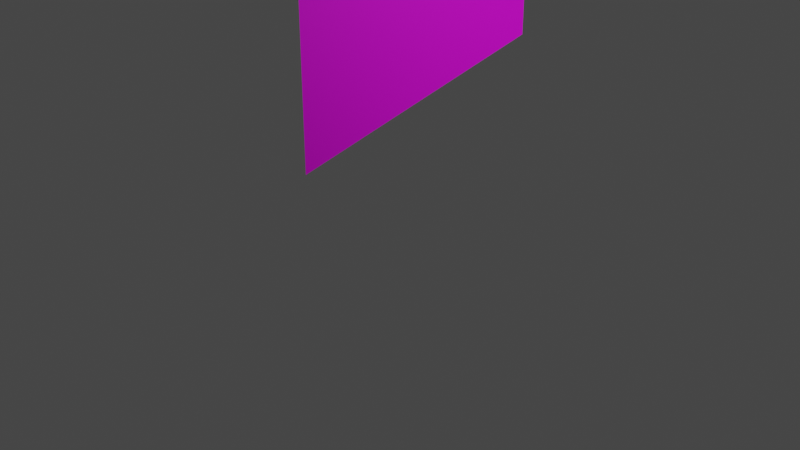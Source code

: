 # Source: stairs_wall.blend  (saved by Blender 3.3.6; exported with 4.5.12 LTS)
import bpy
from mathutils import Matrix  # noqa: F401  (used for matrix-valued properties, if any)

bpy.ops.wm.read_factory_settings(use_empty=True)
scene = bpy.context.scene
scene.name = 'Scene'

# ---- collections
col_collection = bpy.data.collections.new('Collection'); scene.collection.children.link(col_collection)

# ---- images (referenced by path relative to the original .blend; pixels are not part of the script)
import os
ASSET_DIR = os.environ.get("B2B_ASSET_DIR", "")  # directory of the original .blend (textures are referenced by path, not embedded)
HERE = os.path.dirname(os.path.abspath(__file__))  # packed textures are extracted next to this script under _unpacked/

def load_image(name, relpath, width, height, colorspace="sRGB"):
    """Load a texture the original file referenced (path relative to the .blend, or extracted next to this script)."""
    p = next((c for c in (os.path.join(HERE, relpath), os.path.join(ASSET_DIR, relpath)) if relpath and os.path.exists(c)), "")
    if p:
        img = bpy.data.images.load(p, check_existing=True)
        img.name = name
    else:  # same state as the original file: an image datablock whose file is absent (Cycles renders it pink)
        img = bpy.data.images.new(name, width, height)
        img.source = "FILE"
        img.filepath = "//" + (relpath or name)
    img.colorspace_settings.name = colorspace
    return img
img_wall_height_png = load_image('wall_height.png', 'wall_height.png', 1024, 1024, 'Non-Color')
img_wall_albedo_png = load_image('wall_albedo.png', 'wall_albedo.png', 1024, 1024, 'sRGB')
img_wall_normal_png = load_image('wall_normal.png', 'wall_normal.png', 1024, 1024, 'Non-Color')
img_wall_ao_png = load_image('wall_ao.png', 'wall_ao.png', 1024, 1024, 'Non-Color')

# ---- materials (node trees are filled in below, after node groups)
mat_material = bpy.data.materials.new('Material')
mat_material.alpha_threshold = 0.0
mat_material.use_transparent_shadow = False
mat_material.roughness = 0.5
mat_material.line_color = (0.0, 0.0, 0.0, 1.0)

# ---- material node trees
mat_material.use_nodes = True; mat_material.node_tree.nodes.clear()
_N = mat_material.node_tree.nodes; _L = mat_material.node_tree.links
n0 = _N.new('ShaderNodeOutputMaterial'); n0.name = 'Material Output'; n0.location = (300, 300)
n1 = _N.new('ShaderNodeBsdfPrincipled'); n1.name = 'Principled BSDF'; n1.location = (10, 300)
n1.distribution = 'GGX'
n1.subsurface_method = 'RANDOM_WALK_SKIN'
n1.inputs[3].default_value = 1.45
n1.inputs[27].default_value = (0.0, 0.0, 0.0, 1.0)
n1.inputs[28].default_value = 1.0
n2 = _N.new('ShaderNodeTexImage'); n2.name = 'Image Texture'; n2.location = (86, -870)
n2.label = 'Displacement'
n2.image = img_wall_height_png
n3 = _N.new('ShaderNodeDisplacement'); n3.name = 'Displacement'; n3.location = (110, -400)
n3.inputs[2].default_value = 1.0
n4 = _N.new('ShaderNodeTexImage'); n4.name = 'Image Texture.001'; n4.location = (86, -310)
n4.label = 'Base Color'
n4.image = img_wall_albedo_png
n5 = _N.new('ShaderNodeTexImage'); n5.name = 'Image Texture.002'; n5.location = (86, -590)
n5.label = 'Normal'
n5.image = img_wall_normal_png
n6 = _N.new('ShaderNodeNormalMap'); n6.name = 'Normal Map'; n6.location = (-240, -60)
n7 = _N.new('ShaderNodeTexImage'); n7.name = 'Image Texture.003'; n7.location = (86, -30)
n7.label = 'Ambient Occlusion'
n7.image = img_wall_ao_png
n8 = _N.new('ShaderNodeMapping'); n8.name = 'Mapping'; n8.location = (230, -30)
n9 = _N.new('NodeReroute'); n9.name = 'Reroute'; n9.location = (36, -586)
n9.width = 16
n9.socket_idname = 'NodeSocketVector'
n10 = _N.new('ShaderNodeTexCoord'); n10.name = 'Texture Coordinate'; n10.location = (30, -30)
n11 = _N.new('NodeFrame'); n11.name = 'Frame'; n11.location = (-1270, 330)
n11.label = 'Mapping'
n11.width = 400
n12 = _N.new('NodeFrame'); n12.name = 'Frame.001'; n12.location = (-626, 530)
n12.label = 'Textures'
n12.width = 356
n2.parent = n12
n4.parent = n12
n5.parent = n12
n7.parent = n12
n8.parent = n11
n9.parent = n12
n10.parent = n11
_L.new(n1.outputs[0], n0.inputs[0])
_L.new(n2.outputs[0], n3.inputs[0])
_L.new(n3.outputs[0], n0.inputs[2])
_L.new(n4.outputs[0], n1.inputs[0])
_L.new(n5.outputs[0], n6.inputs[1])
_L.new(n6.outputs[0], n1.inputs[5])
_L.new(n9.outputs[0], n7.inputs[0])
_L.new(n9.outputs[0], n4.inputs[0])
_L.new(n9.outputs[0], n5.inputs[0])
_L.new(n9.outputs[0], n2.inputs[0])
_L.new(n8.outputs[0], n9.inputs[0])
_L.new(n10.outputs[2], n8.inputs[0])
n0.is_active_output = True

# ---- world
world_world = bpy.data.worlds.new('World'); scene.world = world_world
world_world.use_nodes = True; world_world.node_tree.nodes.clear()
_N = world_world.node_tree.nodes; _L = world_world.node_tree.links
n0 = _N.new('ShaderNodeOutputWorld'); n0.name = 'World Output'; n0.location = (300, 300)
n1 = _N.new('ShaderNodeBackground'); n1.name = 'Background'; n1.location = (10, 300)
n1.inputs[0].default_value = (0.05088, 0.05088, 0.05088, 1.0)
_L.new(n1.outputs[0], n0.inputs[0])
n0.is_active_output = True
world_world.color = (0.05088, 0.05088, 0.05088)
world_world.use_sun_shadow = False
world_world.sun_shadow_jitter_overblur = 0.0

# ---- cameras
cam_camera = bpy.data.cameras.new('Camera')
cam_camera.clip_end = 100.0
cam_camera.ortho_scale = 7.314

# ---- lights
light_light = bpy.data.lights.new('Light', 'POINT')
light_light.transmission_factor = 0.0
light_light.energy = 1000.0
light_light.shadow_soft_size = 0.1
light_light.shadow_maximum_resolution = 0.006
light_light.use_absolute_resolution = True

# ---- meshes
me_plane_005 = bpy.data.meshes.new('Plane.005')
me_plane_005.from_pydata([], [], [])
_uv = me_plane_005.uv_layers.new(name='UVMap')
_uv.uv.foreach_set('vector', [])
me_plane_005.materials.append(mat_material)
me_plane_005.update()
me_plane_001 = bpy.data.meshes.new('Plane.001')
me_plane_001.from_pydata([], [], [])
_uv = me_plane_001.uv_layers.new(name='UVMap')
_uv.uv.foreach_set('vector', [])
me_plane_001.materials.append(mat_material)
me_plane_001.update()
me_plane_003 = bpy.data.meshes.new('Plane.003')
me_plane_003.from_pydata([(-0.5, -1.132e-07, -0.75), (-0.5, -5.662e-08, 1.788e-07), (-1.5, 2.842e-14, 3.576e-07), (-1.5, -5.662e-08, -0.75)], [], [(3, 0, 1, 2)])
_uv = me_plane_003.uv_layers.new(name='UVMap')
_uv.uv.foreach_set('vector', [0.0001002, 0.25, 0.3334, 9.986e-05, 0.3334, 0.25, 0.0001002, 0.5])
me_plane_003.materials.append(mat_material)
me_plane_003.update()
me_plane_006 = bpy.data.meshes.new('Plane.006')
me_plane_006.from_pydata([(-1.5, 1.132e-07, 1.5), (-0.5, 5.662e-08, 1.5), (-0.5, -3.553e-15, 0.75), (-1.5, 5.662e-08, 0.75)], [], [(3, 2, 1, 0)])
_uv = me_plane_006.uv_layers.new(name='UVMap')
_uv.uv.foreach_set('vector', [0.0001002, 0.7499, 0.3334, 0.5, 0.3334, 0.7499, 0.0001002, 0.9999])
me_plane_006.materials.append(mat_material)
me_plane_006.update()
me_plane_007 = bpy.data.meshes.new('Plane.007')
me_plane_007.from_pydata([(-1.5, 1.132e-07, 1.5), (-0.5, 1.132e-07, 2.25), (-0.5, 5.662e-08, 1.5)], [], [(0, 2, 1)])
_uv = me_plane_007.uv_layers.new(name='UVMap')
_uv.uv.foreach_set('vector', [0.0001002, 0.9999, 0.3334, 0.7499, 0.3334, 0.9999])
me_plane_007.materials.append(mat_material)
me_plane_007.update()
me_plane_008 = bpy.data.meshes.new('Plane.008')
me_plane_008.from_pydata([(-0.5, -1.132e-07, -0.75), (-1.5, -1.132e-07, -1.5), (-1.5, -5.662e-08, -0.75)], [], [(1, 0, 2)])
_uv = me_plane_008.uv_layers.new(name='UVMap')
_uv.uv.foreach_set('vector', [0.0001003, 9.993e-05, 0.3334, 9.986e-05, 0.0001002, 0.25])
me_plane_008.materials.append(mat_material)
me_plane_008.update()
me_plane_009 = bpy.data.meshes.new('Plane.009')
me_plane_009.from_pydata([(-0.5, 1.132e-07, 2.25), (0.5, 1.132e-07, 3.0), (0.5, 5.662e-08, 2.25)], [], [(0, 2, 1)])
_uv = me_plane_009.uv_layers.new(name='UVMap')
_uv.uv.foreach_set('vector', [0.3334, 0.9999, 0.6666, 0.7499, 0.6666, 0.9999])
me_plane_009.materials.append(mat_material)
me_plane_009.update()
me_plane_010 = bpy.data.meshes.new('Plane.010')
me_plane_010.from_pydata([(-0.5, 1.132e-07, 2.25), (0.5, 2.842e-14, 1.5), (-0.5, 5.662e-08, 1.5), (0.5, 5.662e-08, 2.25)], [], [(2, 1, 3, 0)])
_uv = me_plane_010.uv_layers.new(name='UVMap')
_uv.uv.foreach_set('vector', [0.3334, 0.7499, 0.6666, 0.5, 0.6666, 0.7499, 0.3334, 0.9999])
me_plane_010.materials.append(mat_material)
me_plane_010.update()
me_plane_011 = bpy.data.meshes.new('Plane.011')
me_plane_011.from_pydata([(0.5, -1.132e-07, 0.0), (-0.5, -5.662e-08, 1.788e-07), (-0.5, -3.553e-15, 0.75), (0.5, -5.662e-08, 0.75)], [], [(1, 0, 3, 2)])
_uv = me_plane_011.uv_layers.new(name='UVMap')
_uv.uv.foreach_set('vector', [0.3334, 0.25, 0.6666, 9.979e-05, 0.6666, 0.25, 0.3334, 0.5])
me_plane_011.materials.append(mat_material)
me_plane_011.update()
me_plane_012 = bpy.data.meshes.new('Plane.012')
me_plane_012.from_pydata([(-0.5, -1.132e-07, -0.75), (0.5, -1.132e-07, 0.0), (-0.5, -5.662e-08, 1.788e-07)], [], [(0, 1, 2)])
_uv = me_plane_012.uv_layers.new(name='UVMap')
_uv.uv.foreach_set('vector', [0.3334, 9.986e-05, 0.6666, 9.979e-05, 0.3334, 0.25])
me_plane_012.materials.append(mat_material)
me_plane_012.update()
me_plane_013 = bpy.data.meshes.new('Plane.013')
me_plane_013.from_pydata([(0.5, -1.132e-07, 0.0), (1.5, -1.132e-07, 0.75), (0.5, -5.662e-08, 0.75)], [], [(0, 1, 2)])
_uv = me_plane_013.uv_layers.new(name='UVMap')
_uv.uv.foreach_set('vector', [0.6666, 9.979e-05, 0.9999, 9.972e-05, 0.6666, 0.25])
me_plane_013.materials.append(mat_material)
me_plane_013.update()
me_plane_014 = bpy.data.meshes.new('Plane.014')
me_plane_014.from_pydata([(1.5, -1.132e-07, 0.75), (1.5, -5.662e-08, 1.5), (0.5, 2.842e-14, 1.5), (0.5, -5.662e-08, 0.75)], [], [(3, 0, 1, 2)])
_uv = me_plane_014.uv_layers.new(name='UVMap')
_uv.uv.foreach_set('vector', [0.6666, 0.25, 0.9999, 9.972e-05, 0.9999, 0.25, 0.6666, 0.5])
me_plane_014.materials.append(mat_material)
me_plane_014.update()
me_plane_015 = bpy.data.meshes.new('Plane.015')
me_plane_015.from_pydata([(0.5, 1.132e-07, 3.0), (0.5, 5.662e-08, 2.25), (1.5, 3.553e-15, 2.25), (1.5, 5.662e-08, 3.0)], [], [(1, 2, 3, 0)])
_uv = me_plane_015.uv_layers.new(name='UVMap')
_uv.uv.foreach_set('vector', [0.6666, 0.7499, 0.9999, 0.5, 0.9999, 0.75, 0.6666, 0.9999])
me_plane_015.materials.append(mat_material)
me_plane_015.update()
me_plane_016 = bpy.data.meshes.new('Plane.016')
me_plane_016.from_pydata([(1.5, 1.132e-07, 3.75), (0.5, 1.132e-07, 3.0), (1.5, 5.662e-08, 3.0)], [], [(1, 2, 0)])
_uv = me_plane_016.uv_layers.new(name='UVMap')
_uv.uv.foreach_set('vector', [0.6666, 0.9999, 0.9999, 0.75, 0.9999, 0.9999])
me_plane_016.materials.append(mat_material)
me_plane_016.update()
me_plane_017 = bpy.data.meshes.new('Plane.017')
me_plane_017.from_pydata([(1.5, -5.662e-08, 1.5), (0.5, 2.842e-14, 1.5), (0.5, 5.662e-08, 2.25), (1.5, 3.553e-15, 2.25)], [], [(1, 0, 3, 2)])
_uv = me_plane_017.uv_layers.new(name='UVMap')
_uv.uv.foreach_set('vector', [0.6666, 0.5, 0.9999, 0.25, 0.9999, 0.5, 0.6666, 0.7499])
me_plane_017.materials.append(mat_material)
me_plane_017.update()
me_plane_018 = bpy.data.meshes.new('Plane.018')
me_plane_018.from_pydata([(-0.5, -5.662e-08, 1.788e-07), (-1.5, 2.842e-14, 3.576e-07), (-0.5, -3.553e-15, 0.75), (-1.5, 5.662e-08, 0.75)], [], [(1, 0, 2, 3)])
_uv = me_plane_018.uv_layers.new(name='UVMap')
_uv.uv.foreach_set('vector', [0.0001002, 0.5, 0.3334, 0.25, 0.3334, 0.5, 0.0001002, 0.7499])
me_plane_018.materials.append(mat_material)
me_plane_018.update()
me_plane_019 = bpy.data.meshes.new('Plane.019')
me_plane_019.from_pydata([(0.5, 2.842e-14, 1.5), (-0.5, 5.662e-08, 1.5), (-0.5, -3.553e-15, 0.75), (0.5, -5.662e-08, 0.75)], [], [(2, 3, 0, 1)])
_uv = me_plane_019.uv_layers.new(name='UVMap')
_uv.uv.foreach_set('vector', [0.3334, 0.5, 0.6666, 0.25, 0.6666, 0.5, 0.3334, 0.7499])
me_plane_019.materials.append(mat_material)
me_plane_019.update()
me_plane_020 = bpy.data.meshes.new('Plane.020')
me_plane_020.from_pydata([], [], [])
_uv = me_plane_020.uv_layers.new(name='UVMap')
_uv.uv.foreach_set('vector', [])
me_plane_020.materials.append(mat_material)
me_plane_020.update()

# ---- objects
ob_light = bpy.data.objects.new('Light', light_light)
ob_camera = bpy.data.objects.new('Camera', cam_camera)
ob_leftwall = bpy.data.objects.new('LeftWall', me_plane_005)
ob_centerwall = bpy.data.objects.new('CenterWall', me_plane_001)
ob_leftwall_001 = bpy.data.objects.new('LeftWall.001', me_plane_003)
ob_leftwall_002 = bpy.data.objects.new('LeftWall.002', me_plane_006)
ob_leftwall_003 = bpy.data.objects.new('LeftWall.003', me_plane_007)
ob_leftwall_004 = bpy.data.objects.new('LeftWall.004', me_plane_008)
ob_row2 = bpy.data.objects.new('Row2', me_plane_009)
ob_centerwall_002 = bpy.data.objects.new('CenterWall.002', me_plane_010)
ob_centerwall_003 = bpy.data.objects.new('CenterWall.003', me_plane_011)
ob_centerwall_004 = bpy.data.objects.new('CenterWall.004', me_plane_012)
ob_rightwall_001 = bpy.data.objects.new('RightWall.001', me_plane_013)
ob_rightwall_002 = bpy.data.objects.new('RightWall.002', me_plane_014)
ob_rightwall_000 = bpy.data.objects.new('RightWall.000', me_plane_015)
ob_rightwall_003 = bpy.data.objects.new('RightWall.003', me_plane_016)
ob_rightwall_005 = bpy.data.objects.new('RightWall.005', me_plane_017)
ob_leftwall_005 = bpy.data.objects.new('LeftWall.005', me_plane_018)
ob_centerwall_001 = bpy.data.objects.new('CenterWall.001', me_plane_019)
ob_rightwall = bpy.data.objects.new('RightWall', me_plane_020)

# ---- transforms, parenting, visibility, modifiers, constraints
ob_light.location = (4.076, -4.995, 4.904)
ob_light.rotation_euler = (0.6503, 0.05522, 1.866)
ob_light.lock_rotations_4d = False
ob_light.empty_display_type = 'ARROWS'
ob_light.color = (0.0, 0.0, 0.0, 0.0)
ob_light.lineart.crease_threshold = 0.0
ob_camera.location = (7.359, -6.926, 4.958)
ob_camera.rotation_euler = (1.109, 0.0, 0.8149)
ob_camera.lock_rotations_4d = False
ob_camera.empty_display_type = 'ARROWS'
ob_camera.color = (0.0, 0.0, 0.0, 0.0)
ob_camera.display_type = 'WIRE'
ob_camera.lineart.crease_threshold = 0.0
ob_leftwall.location = (0.0, 0.0, 1.5)
ob_centerwall.location = (0.0, 0.0, 1.5)
ob_leftwall_001.parent = ob_leftwall
ob_leftwall_001.matrix_parent_inverse = Matrix(((1.0, -0.0, 0.0, -0.0), (-0.0, 1.0, -0.0, 0.0), (0.0, -0.0, 1.0, -1.5), (-0.0, 0.0, -0.0, 1.0)))
ob_leftwall_001.location = (0.0, 0.0, 1.5)
ob_leftwall_002.parent = ob_leftwall
ob_leftwall_002.matrix_parent_inverse = Matrix(((1.0, -0.0, 0.0, -0.0), (-0.0, 1.0, -0.0, 0.0), (0.0, -0.0, 1.0, -1.5), (-0.0, 0.0, -0.0, 1.0)))
ob_leftwall_002.location = (0.0, 0.0, 1.5)
ob_leftwall_003.parent = ob_leftwall
ob_leftwall_003.matrix_parent_inverse = Matrix(((1.0, -0.0, 0.0, -0.0), (-0.0, 1.0, -0.0, 0.0), (0.0, -0.0, 1.0, -1.5), (-0.0, 0.0, -0.0, 1.0)))
ob_leftwall_003.location = (0.0, 0.0, 1.5)
ob_leftwall_004.parent = ob_leftwall
ob_leftwall_004.matrix_parent_inverse = Matrix(((1.0, -0.0, 0.0, -0.0), (-0.0, 1.0, -0.0, 0.0), (0.0, -0.0, 1.0, -1.5), (-0.0, 0.0, -0.0, 1.0)))
ob_leftwall_004.location = (0.0, 0.0, 1.5)
ob_row2.parent = ob_centerwall
ob_row2.matrix_parent_inverse = Matrix(((1.0, -0.0, 0.0, -0.0), (-0.0, 1.0, -0.0, 0.0), (0.0, -0.0, 1.0, -1.5), (-0.0, 0.0, -0.0, 1.0)))
ob_row2.location = (0.0, 0.0, 1.5)
ob_centerwall_002.parent = ob_centerwall
ob_centerwall_002.matrix_parent_inverse = Matrix(((1.0, -0.0, 0.0, -0.0), (-0.0, 1.0, -0.0, 0.0), (0.0, -0.0, 1.0, -1.5), (-0.0, 0.0, -0.0, 1.0)))
ob_centerwall_002.location = (0.0, 0.0, 1.5)
ob_centerwall_003.parent = ob_centerwall
ob_centerwall_003.matrix_parent_inverse = Matrix(((1.0, -0.0, 0.0, -0.0), (-0.0, 1.0, -0.0, 0.0), (0.0, -0.0, 1.0, -1.5), (-0.0, 0.0, -0.0, 1.0)))
ob_centerwall_003.location = (0.0, 0.0, 1.5)
ob_centerwall_004.parent = ob_centerwall
ob_centerwall_004.matrix_parent_inverse = Matrix(((1.0, -0.0, 0.0, -0.0), (-0.0, 1.0, -0.0, 0.0), (0.0, -0.0, 1.0, -1.5), (-0.0, 0.0, -0.0, 1.0)))
ob_centerwall_004.location = (0.0, 0.0, 1.5)
ob_rightwall_001.parent = ob_rightwall
ob_rightwall_001.matrix_parent_inverse = Matrix(((1.0, -0.0, 0.0, -0.0), (-0.0, 1.0, -0.0, 0.0), (0.0, -0.0, 1.0, -1.5), (-0.0, 0.0, -0.0, 1.0)))
ob_rightwall_001.location = (0.0, 0.0, 1.5)
ob_rightwall_002.parent = ob_rightwall
ob_rightwall_002.matrix_parent_inverse = Matrix(((1.0, -0.0, 0.0, -0.0), (-0.0, 1.0, -0.0, 0.0), (0.0, -0.0, 1.0, -1.5), (-0.0, 0.0, -0.0, 1.0)))
ob_rightwall_002.location = (0.0, 0.0, 1.5)
ob_rightwall_000.parent = ob_rightwall
ob_rightwall_000.matrix_parent_inverse = Matrix(((1.0, -0.0, 0.0, -0.0), (-0.0, 1.0, -0.0, 0.0), (0.0, -0.0, 1.0, -1.5), (-0.0, 0.0, -0.0, 1.0)))
ob_rightwall_000.location = (0.0, 0.0, 1.5)
ob_rightwall_003.parent = ob_rightwall
ob_rightwall_003.matrix_parent_inverse = Matrix(((1.0, -0.0, 0.0, -0.0), (-0.0, 1.0, -0.0, 0.0), (0.0, -0.0, 1.0, -1.5), (-0.0, 0.0, -0.0, 1.0)))
ob_rightwall_003.location = (0.0, 0.0, 1.5)
ob_rightwall_005.parent = ob_rightwall
ob_rightwall_005.matrix_parent_inverse = Matrix(((1.0, -0.0, 0.0, -0.0), (-0.0, 1.0, -0.0, 0.0), (0.0, -0.0, 1.0, -1.5), (-0.0, 0.0, -0.0, 1.0)))
ob_rightwall_005.location = (0.0, 0.0, 1.5)
ob_leftwall_005.parent = ob_leftwall
ob_leftwall_005.matrix_parent_inverse = Matrix(((1.0, -0.0, 0.0, -0.0), (-0.0, 1.0, -0.0, 0.0), (0.0, -0.0, 1.0, -1.5), (-0.0, 0.0, -0.0, 1.0)))
ob_leftwall_005.location = (0.0, 0.0, 1.5)
ob_centerwall_001.parent = ob_centerwall
ob_centerwall_001.matrix_parent_inverse = Matrix(((1.0, -0.0, 0.0, -0.0), (-0.0, 1.0, -0.0, 0.0), (0.0, -0.0, 1.0, -1.5), (-0.0, 0.0, -0.0, 1.0)))
ob_centerwall_001.location = (0.0, 0.0, 1.5)
ob_rightwall.location = (0.0, 0.0, 1.5)

# ---- collection membership
col_collection.objects.link(ob_light)
col_collection.objects.link(ob_camera)
col_collection.objects.link(ob_leftwall)
col_collection.objects.link(ob_centerwall)
col_collection.objects.link(ob_leftwall_001)
col_collection.objects.link(ob_leftwall_002)
col_collection.objects.link(ob_leftwall_003)
col_collection.objects.link(ob_leftwall_004)
col_collection.objects.link(ob_row2)
col_collection.objects.link(ob_centerwall_002)
col_collection.objects.link(ob_centerwall_003)
col_collection.objects.link(ob_centerwall_004)
col_collection.objects.link(ob_rightwall_001)
col_collection.objects.link(ob_rightwall_002)
col_collection.objects.link(ob_rightwall_000)
col_collection.objects.link(ob_rightwall_003)
col_collection.objects.link(ob_rightwall_005)
col_collection.objects.link(ob_leftwall_005)
col_collection.objects.link(ob_centerwall_001)
col_collection.objects.link(ob_rightwall)

# ---- scene / render settings (as saved in the file)
scene.camera = ob_camera
scene.frame_start = 1; scene.frame_end = 250; scene.frame_set(1)
scene.render.engine = 'BLENDER_EEVEE_NEXT'
scene.cycles.sampling_pattern = 'TABULATED_SOBOL'
scene.cycles.use_light_tree = False
scene.view_settings.view_transform = 'Filmic'
bpy.context.view_layer.update()
